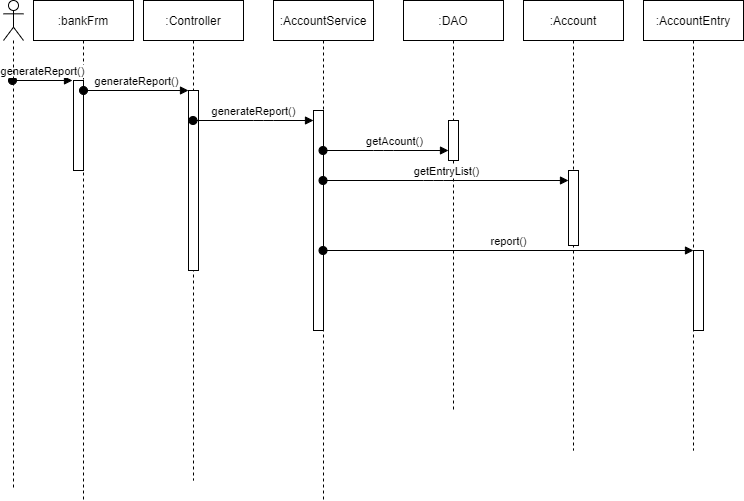

The diagram above was exported from draw.io. Its source (the exported page's mxGraphModel, read from the mxfile embedded in the PNG):
<mxGraphModel dx="1697" dy="378" grid="1" gridSize="10" guides="1" tooltips="1" connect="1" arrows="1" fold="1" page="1" pageScale="1" pageWidth="827" pageHeight="1169" math="0" shadow="0">
  <root>
    <mxCell id="0" />
    <mxCell id="1" parent="0" />
    <mxCell id="mqMXhaRbflDLA_QwWc0j-1" value=":bankFrm" style="shape=umlLifeline;perimeter=lifelinePerimeter;whiteSpace=wrap;html=1;container=1;collapsible=0;recursiveResize=0;outlineConnect=0;" vertex="1" parent="1">
      <mxGeometry x="30" y="260" width="100" height="500" as="geometry" />
    </mxCell>
    <mxCell id="mqMXhaRbflDLA_QwWc0j-2" value="" style="html=1;points=[];perimeter=orthogonalPerimeter;" vertex="1" parent="mqMXhaRbflDLA_QwWc0j-1">
      <mxGeometry x="40" y="80" width="10" height="90" as="geometry" />
    </mxCell>
    <mxCell id="mqMXhaRbflDLA_QwWc0j-3" value="generateReport()" style="html=1;verticalAlign=bottom;startArrow=oval;endArrow=block;startSize=8;" edge="1" parent="mqMXhaRbflDLA_QwWc0j-1">
      <mxGeometry relative="1" as="geometry">
        <mxPoint x="-21" y="80" as="sourcePoint" />
        <mxPoint x="39" y="80" as="targetPoint" />
      </mxGeometry>
    </mxCell>
    <mxCell id="mqMXhaRbflDLA_QwWc0j-4" value=":Controller" style="shape=umlLifeline;perimeter=lifelinePerimeter;whiteSpace=wrap;html=1;container=1;collapsible=0;recursiveResize=0;outlineConnect=0;" vertex="1" parent="1">
      <mxGeometry x="140" y="260" width="100" height="480" as="geometry" />
    </mxCell>
    <mxCell id="mqMXhaRbflDLA_QwWc0j-5" value="" style="html=1;points=[];perimeter=orthogonalPerimeter;" vertex="1" parent="mqMXhaRbflDLA_QwWc0j-4">
      <mxGeometry x="45" y="90" width="10" height="180" as="geometry" />
    </mxCell>
    <mxCell id="mqMXhaRbflDLA_QwWc0j-9" value="" style="shape=umlLifeline;participant=umlActor;perimeter=lifelinePerimeter;whiteSpace=wrap;html=1;container=1;collapsible=0;recursiveResize=0;verticalAlign=top;spacingTop=36;outlineConnect=0;" vertex="1" parent="1">
      <mxGeometry y="260" width="20" height="490" as="geometry" />
    </mxCell>
    <mxCell id="mqMXhaRbflDLA_QwWc0j-10" value="generateReport()" style="html=1;verticalAlign=bottom;startArrow=oval;endArrow=block;startSize=8;" edge="1" parent="1" target="mqMXhaRbflDLA_QwWc0j-5">
      <mxGeometry relative="1" as="geometry">
        <mxPoint x="80" y="350" as="sourcePoint" />
      </mxGeometry>
    </mxCell>
    <mxCell id="mqMXhaRbflDLA_QwWc0j-12" value=":AccountService" style="shape=umlLifeline;perimeter=lifelinePerimeter;whiteSpace=wrap;html=1;container=1;collapsible=0;recursiveResize=0;outlineConnect=0;" vertex="1" parent="1">
      <mxGeometry x="270" y="260" width="100" height="500" as="geometry" />
    </mxCell>
    <mxCell id="mqMXhaRbflDLA_QwWc0j-29" value="" style="html=1;points=[];perimeter=orthogonalPerimeter;" vertex="1" parent="mqMXhaRbflDLA_QwWc0j-12">
      <mxGeometry x="40" y="110" width="10" height="220" as="geometry" />
    </mxCell>
    <mxCell id="mqMXhaRbflDLA_QwWc0j-15" value=":DAO" style="shape=umlLifeline;perimeter=lifelinePerimeter;whiteSpace=wrap;html=1;container=1;collapsible=0;recursiveResize=0;outlineConnect=0;" vertex="1" parent="1">
      <mxGeometry x="400" y="260" width="100" height="410" as="geometry" />
    </mxCell>
    <mxCell id="mqMXhaRbflDLA_QwWc0j-16" value="" style="html=1;points=[];perimeter=orthogonalPerimeter;" vertex="1" parent="mqMXhaRbflDLA_QwWc0j-15">
      <mxGeometry x="45" y="120" width="10" height="40" as="geometry" />
    </mxCell>
    <mxCell id="mqMXhaRbflDLA_QwWc0j-21" value="getAcount()" style="html=1;verticalAlign=bottom;startArrow=oval;endArrow=block;startSize=8;" edge="1" parent="1" target="mqMXhaRbflDLA_QwWc0j-16" source="mqMXhaRbflDLA_QwWc0j-12">
      <mxGeometry x="0.1235" relative="1" as="geometry">
        <mxPoint x="430" y="470" as="sourcePoint" />
        <Array as="points">
          <mxPoint x="380" y="410" />
        </Array>
        <mxPoint x="1" as="offset" />
      </mxGeometry>
    </mxCell>
    <mxCell id="mqMXhaRbflDLA_QwWc0j-22" value=":Account" style="shape=umlLifeline;perimeter=lifelinePerimeter;whiteSpace=wrap;html=1;container=1;collapsible=0;recursiveResize=0;outlineConnect=0;" vertex="1" parent="1">
      <mxGeometry x="520" y="260" width="100" height="450" as="geometry" />
    </mxCell>
    <mxCell id="mqMXhaRbflDLA_QwWc0j-23" value="" style="html=1;points=[];perimeter=orthogonalPerimeter;" vertex="1" parent="mqMXhaRbflDLA_QwWc0j-22">
      <mxGeometry x="45" y="170" width="10" height="75" as="geometry" />
    </mxCell>
    <mxCell id="mqMXhaRbflDLA_QwWc0j-24" value="getEntryList()" style="html=1;verticalAlign=bottom;startArrow=oval;endArrow=block;startSize=8;" edge="1" parent="1" source="mqMXhaRbflDLA_QwWc0j-12" target="mqMXhaRbflDLA_QwWc0j-23">
      <mxGeometry relative="1" as="geometry">
        <mxPoint x="905" y="500" as="sourcePoint" />
        <Array as="points">
          <mxPoint x="430" y="440" />
        </Array>
      </mxGeometry>
    </mxCell>
    <mxCell id="mqMXhaRbflDLA_QwWc0j-30" value="generateReport()" style="html=1;verticalAlign=bottom;startArrow=oval;endArrow=block;startSize=8;" edge="1" target="mqMXhaRbflDLA_QwWc0j-29" parent="1" source="mqMXhaRbflDLA_QwWc0j-4">
      <mxGeometry relative="1" as="geometry">
        <mxPoint x="250" y="370" as="sourcePoint" />
        <Array as="points">
          <mxPoint x="260" y="380" />
        </Array>
      </mxGeometry>
    </mxCell>
    <mxCell id="mqMXhaRbflDLA_QwWc0j-33" value=":AccountEntry" style="shape=umlLifeline;perimeter=lifelinePerimeter;whiteSpace=wrap;html=1;container=1;collapsible=0;recursiveResize=0;outlineConnect=0;" vertex="1" parent="1">
      <mxGeometry x="640" y="260" width="100" height="450" as="geometry" />
    </mxCell>
    <mxCell id="mqMXhaRbflDLA_QwWc0j-34" value="" style="html=1;points=[];perimeter=orthogonalPerimeter;" vertex="1" parent="mqMXhaRbflDLA_QwWc0j-33">
      <mxGeometry x="50" y="250" width="10" height="80" as="geometry" />
    </mxCell>
    <mxCell id="mqMXhaRbflDLA_QwWc0j-35" value="report()" style="html=1;verticalAlign=bottom;startArrow=oval;endArrow=block;startSize=8;" edge="1" target="mqMXhaRbflDLA_QwWc0j-34" parent="1" source="mqMXhaRbflDLA_QwWc0j-12">
      <mxGeometry relative="1" as="geometry">
        <mxPoint x="630" y="510" as="sourcePoint" />
      </mxGeometry>
    </mxCell>
  </root>
</mxGraphModel>